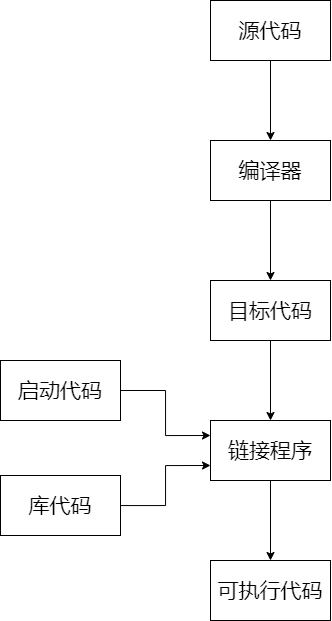

The diagram above was exported from draw.io. Its source (the exported page's mxGraphModel, read from the mxfile embedded in the PNG):
<mxGraphModel dx="698" dy="916" grid="1" gridSize="10" guides="1" tooltips="1" connect="1" arrows="1" fold="1" page="1" pageScale="1" pageWidth="827" pageHeight="1169" math="0" shadow="0">
  <root>
    <mxCell id="0" />
    <mxCell id="1" parent="0" />
    <mxCell id="49PCyLskyOgVq41cxHol-4" value="" style="edgeStyle=orthogonalEdgeStyle;rounded=0;orthogonalLoop=1;jettySize=auto;html=1;fontSize=21;" edge="1" parent="1" source="49PCyLskyOgVq41cxHol-1" target="49PCyLskyOgVq41cxHol-3">
      <mxGeometry relative="1" as="geometry" />
    </mxCell>
    <mxCell id="49PCyLskyOgVq41cxHol-1" value="源代码" style="rounded=0;whiteSpace=wrap;html=1;fontSize=21;" vertex="1" parent="1">
      <mxGeometry x="270" y="110" width="120" height="60" as="geometry" />
    </mxCell>
    <mxCell id="49PCyLskyOgVq41cxHol-6" value="" style="edgeStyle=orthogonalEdgeStyle;rounded=0;orthogonalLoop=1;jettySize=auto;html=1;fontSize=21;" edge="1" parent="1" source="49PCyLskyOgVq41cxHol-3" target="49PCyLskyOgVq41cxHol-5">
      <mxGeometry relative="1" as="geometry" />
    </mxCell>
    <mxCell id="49PCyLskyOgVq41cxHol-3" value="编译器" style="whiteSpace=wrap;html=1;fontSize=21;rounded=0;" vertex="1" parent="1">
      <mxGeometry x="270" y="250" width="120" height="60" as="geometry" />
    </mxCell>
    <mxCell id="49PCyLskyOgVq41cxHol-8" value="" style="edgeStyle=orthogonalEdgeStyle;rounded=0;orthogonalLoop=1;jettySize=auto;html=1;fontSize=21;" edge="1" parent="1" source="49PCyLskyOgVq41cxHol-5" target="49PCyLskyOgVq41cxHol-7">
      <mxGeometry relative="1" as="geometry" />
    </mxCell>
    <mxCell id="49PCyLskyOgVq41cxHol-5" value="目标代码" style="whiteSpace=wrap;html=1;fontSize=21;rounded=0;" vertex="1" parent="1">
      <mxGeometry x="270" y="390" width="120" height="60" as="geometry" />
    </mxCell>
    <mxCell id="49PCyLskyOgVq41cxHol-10" value="" style="edgeStyle=orthogonalEdgeStyle;rounded=0;orthogonalLoop=1;jettySize=auto;html=1;fontSize=21;" edge="1" parent="1" source="49PCyLskyOgVq41cxHol-7" target="49PCyLskyOgVq41cxHol-9">
      <mxGeometry relative="1" as="geometry" />
    </mxCell>
    <mxCell id="49PCyLskyOgVq41cxHol-7" value="链接程序" style="rounded=0;whiteSpace=wrap;html=1;fontSize=21;" vertex="1" parent="1">
      <mxGeometry x="270" y="530" width="120" height="60" as="geometry" />
    </mxCell>
    <mxCell id="49PCyLskyOgVq41cxHol-9" value="可执行代码" style="whiteSpace=wrap;html=1;fontSize=21;rounded=0;" vertex="1" parent="1">
      <mxGeometry x="270" y="670" width="120" height="60" as="geometry" />
    </mxCell>
    <mxCell id="49PCyLskyOgVq41cxHol-13" style="edgeStyle=orthogonalEdgeStyle;rounded=0;orthogonalLoop=1;jettySize=auto;html=1;entryX=0;entryY=0.25;entryDx=0;entryDy=0;fontSize=21;" edge="1" parent="1" source="49PCyLskyOgVq41cxHol-11" target="49PCyLskyOgVq41cxHol-7">
      <mxGeometry relative="1" as="geometry" />
    </mxCell>
    <mxCell id="49PCyLskyOgVq41cxHol-11" value="启动代码" style="rounded=0;whiteSpace=wrap;html=1;fontSize=21;" vertex="1" parent="1">
      <mxGeometry x="60" y="470" width="120" height="60" as="geometry" />
    </mxCell>
    <mxCell id="49PCyLskyOgVq41cxHol-14" style="edgeStyle=orthogonalEdgeStyle;rounded=0;orthogonalLoop=1;jettySize=auto;html=1;entryX=0;entryY=0.75;entryDx=0;entryDy=0;fontSize=21;" edge="1" parent="1" source="49PCyLskyOgVq41cxHol-12" target="49PCyLskyOgVq41cxHol-7">
      <mxGeometry relative="1" as="geometry" />
    </mxCell>
    <mxCell id="49PCyLskyOgVq41cxHol-12" value="库代码" style="rounded=0;whiteSpace=wrap;html=1;fontSize=21;" vertex="1" parent="1">
      <mxGeometry x="60" y="585" width="120" height="60" as="geometry" />
    </mxCell>
  </root>
</mxGraphModel>